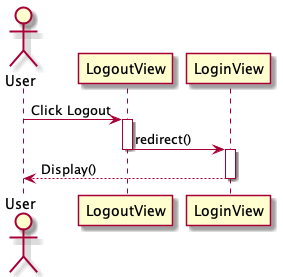

The diagram above was rendered by PlantUML. Its source (embedded in the PNG):
@startuml
Actor User
User -> LogoutView : Click Logout
activate LogoutView
LogoutView -> LoginView:redirect()
deactivate LogoutView
activate LoginView
LoginView --> User : Display()
deactivate LoginView
@enduml